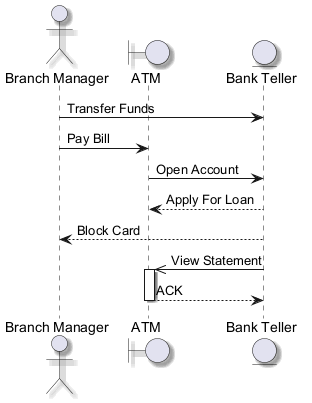

The diagram above was rendered by PlantUML. Its source (embedded in the PNG):
@startuml
skinparam backgroundColor #FFFFFF
skinparam roundCorner 15
skinparam shadowing true
actor "Branch Manager" as BM
boundary "ATM" as A
entity "Bank Teller" as BT
BM -> BT : Transfer Funds
BM -> A : Pay Bill
A -> BT : Open Account
BT --> A : Apply For Loan
BT --> BM : Block Card
BT ->> A : View Statement
activate A
A --> BT : ACK
deactivate A
@enduml